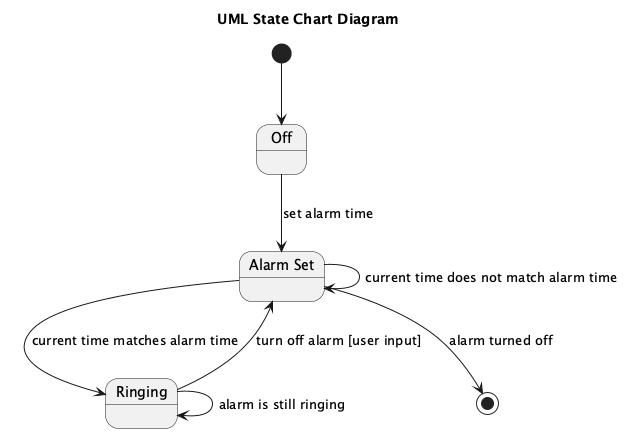

The diagram above was rendered by PlantUML. Its source (embedded in the PNG):
@startuml
title UML State Chart Diagram

state "Off" as Off
state "Alarm Set" as AlarmSet
state "Ringing" as Ringing

[*] --> Off

Off --> AlarmSet : set alarm time
AlarmSet --> Ringing : current time matches alarm time
Ringing --> AlarmSet : turn off alarm [user input]
AlarmSet --> [*] : alarm turned off

AlarmSet --> AlarmSet : current time does not match alarm time
Ringing --> Ringing : alarm is still ringing
@enduml